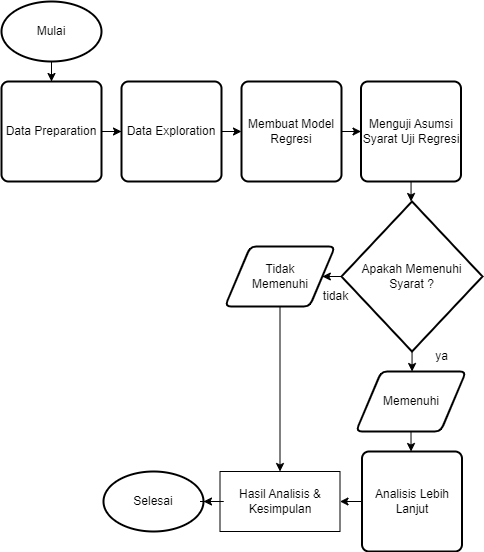

The diagram above was exported from draw.io. Its source (the exported page's mxGraphModel, read from the mxfile embedded in the PNG):
<mxGraphModel dx="940" dy="391" grid="1" gridSize="10" guides="1" tooltips="1" connect="1" arrows="1" fold="1" page="1" pageScale="1" pageWidth="827" pageHeight="1169" math="0" shadow="0">
  <root>
    <mxCell id="0" />
    <mxCell id="1" parent="0" />
    <mxCell id="GeTIrxLGA3Ph3Y-nwoss-6" style="edgeStyle=orthogonalEdgeStyle;rounded=0;orthogonalLoop=1;jettySize=auto;html=1;exitX=0.5;exitY=1;exitDx=0;exitDy=0;exitPerimeter=0;" parent="1" source="4eixgCuY7sppzoopugOC-1" target="GeTIrxLGA3Ph3Y-nwoss-5" edge="1">
      <mxGeometry relative="1" as="geometry" />
    </mxCell>
    <mxCell id="4eixgCuY7sppzoopugOC-1" value="Mulai" style="strokeWidth=2;html=1;shape=mxgraph.flowchart.start_1;whiteSpace=wrap;" parent="1" vertex="1">
      <mxGeometry x="40" y="40" width="100" height="60" as="geometry" />
    </mxCell>
    <mxCell id="7KQVZKwogFtZFS6SV7NF-1" style="edgeStyle=orthogonalEdgeStyle;rounded=0;orthogonalLoop=1;jettySize=auto;html=1;exitX=1;exitY=0.5;exitDx=0;exitDy=0;entryX=0;entryY=0.5;entryDx=0;entryDy=0;" edge="1" parent="1" source="4eixgCuY7sppzoopugOC-9" target="GeTIrxLGA3Ph3Y-nwoss-2">
      <mxGeometry relative="1" as="geometry" />
    </mxCell>
    <mxCell id="4eixgCuY7sppzoopugOC-9" value="Data Exploration" style="rounded=1;whiteSpace=wrap;html=1;absoluteArcSize=1;arcSize=14;strokeWidth=2;" parent="1" vertex="1">
      <mxGeometry x="160" y="120" width="100" height="100" as="geometry" />
    </mxCell>
    <mxCell id="GeTIrxLGA3Ph3Y-nwoss-14" style="edgeStyle=orthogonalEdgeStyle;rounded=0;orthogonalLoop=1;jettySize=auto;html=1;" parent="1" source="4eixgCuY7sppzoopugOC-23" target="4eixgCuY7sppzoopugOC-29" edge="1">
      <mxGeometry relative="1" as="geometry" />
    </mxCell>
    <mxCell id="4eixgCuY7sppzoopugOC-23" value="Menguji Asumsi Syarat Uji Regresi" style="rounded=1;whiteSpace=wrap;html=1;absoluteArcSize=1;arcSize=14;strokeWidth=2;" parent="1" vertex="1">
      <mxGeometry x="399.5" y="120" width="100" height="100" as="geometry" />
    </mxCell>
    <mxCell id="7KQVZKwogFtZFS6SV7NF-5" style="edgeStyle=orthogonalEdgeStyle;rounded=0;orthogonalLoop=1;jettySize=auto;html=1;entryX=1;entryY=0.5;entryDx=0;entryDy=0;" edge="1" parent="1" source="4eixgCuY7sppzoopugOC-29" target="4eixgCuY7sppzoopugOC-40">
      <mxGeometry relative="1" as="geometry" />
    </mxCell>
    <mxCell id="7KQVZKwogFtZFS6SV7NF-9" style="edgeStyle=orthogonalEdgeStyle;rounded=0;orthogonalLoop=1;jettySize=auto;html=1;entryX=0.5;entryY=0;entryDx=0;entryDy=0;" edge="1" parent="1" source="4eixgCuY7sppzoopugOC-29" target="4eixgCuY7sppzoopugOC-39">
      <mxGeometry relative="1" as="geometry" />
    </mxCell>
    <mxCell id="4eixgCuY7sppzoopugOC-29" value="Apakah Memenuhi&lt;div&gt;Syarat ?&lt;/div&gt;" style="strokeWidth=2;html=1;shape=mxgraph.flowchart.decision;whiteSpace=wrap;" parent="1" vertex="1">
      <mxGeometry x="380" y="240" width="141" height="150" as="geometry" />
    </mxCell>
    <mxCell id="GeTIrxLGA3Ph3Y-nwoss-18" style="edgeStyle=orthogonalEdgeStyle;rounded=0;orthogonalLoop=1;jettySize=auto;html=1;exitX=0.5;exitY=1;exitDx=0;exitDy=0;" parent="1" source="4eixgCuY7sppzoopugOC-39" target="uAQy3Ot-lG7rol5WdEJ5-5" edge="1">
      <mxGeometry relative="1" as="geometry" />
    </mxCell>
    <mxCell id="4eixgCuY7sppzoopugOC-39" value="Memenuhi" style="shape=parallelogram;html=1;strokeWidth=2;perimeter=parallelogramPerimeter;whiteSpace=wrap;rounded=1;arcSize=12;size=0.23;" parent="1" vertex="1">
      <mxGeometry x="394.5" y="410" width="110" height="60" as="geometry" />
    </mxCell>
    <mxCell id="7KQVZKwogFtZFS6SV7NF-8" style="edgeStyle=orthogonalEdgeStyle;rounded=0;orthogonalLoop=1;jettySize=auto;html=1;entryX=0.5;entryY=0;entryDx=0;entryDy=0;" edge="1" parent="1" source="4eixgCuY7sppzoopugOC-40" target="4eixgCuY7sppzoopugOC-59">
      <mxGeometry relative="1" as="geometry" />
    </mxCell>
    <mxCell id="4eixgCuY7sppzoopugOC-40" value="Tidak&lt;div&gt;Memenuhi&lt;/div&gt;" style="shape=parallelogram;html=1;strokeWidth=2;perimeter=parallelogramPerimeter;whiteSpace=wrap;rounded=1;arcSize=12;size=0.23;" parent="1" vertex="1">
      <mxGeometry x="263.5" y="285" width="110" height="60" as="geometry" />
    </mxCell>
    <mxCell id="4eixgCuY7sppzoopugOC-43" value="tidak" style="text;html=1;align=center;verticalAlign=middle;resizable=0;points=[];autosize=1;strokeColor=none;fillColor=none;" parent="1" vertex="1">
      <mxGeometry x="348.5" y="320" width="50" height="30" as="geometry" />
    </mxCell>
    <mxCell id="4eixgCuY7sppzoopugOC-44" value="ya" style="text;html=1;align=center;verticalAlign=middle;resizable=0;points=[];autosize=1;strokeColor=none;fillColor=none;" parent="1" vertex="1">
      <mxGeometry x="460" y="380" width="40" height="30" as="geometry" />
    </mxCell>
    <mxCell id="4eixgCuY7sppzoopugOC-57" value="Selesai" style="strokeWidth=2;html=1;shape=mxgraph.flowchart.start_1;whiteSpace=wrap;" parent="1" vertex="1">
      <mxGeometry x="142" y="510" width="100" height="60" as="geometry" />
    </mxCell>
    <mxCell id="4eixgCuY7sppzoopugOC-59" value="Hasil Analisis &amp;amp;&lt;br&gt;Kesimpulan" style="rounded=0;whiteSpace=wrap;html=1;" parent="1" vertex="1">
      <mxGeometry x="258.5" y="510" width="120" height="60" as="geometry" />
    </mxCell>
    <mxCell id="7KQVZKwogFtZFS6SV7NF-6" style="edgeStyle=orthogonalEdgeStyle;rounded=0;orthogonalLoop=1;jettySize=auto;html=1;" edge="1" parent="1" source="uAQy3Ot-lG7rol5WdEJ5-5" target="4eixgCuY7sppzoopugOC-59">
      <mxGeometry relative="1" as="geometry" />
    </mxCell>
    <mxCell id="uAQy3Ot-lG7rol5WdEJ5-5" value="Analisis Lebih Lanjut" style="rounded=1;whiteSpace=wrap;html=1;absoluteArcSize=1;arcSize=14;strokeWidth=2;" parent="1" vertex="1">
      <mxGeometry x="400.5" y="490" width="100" height="100" as="geometry" />
    </mxCell>
    <mxCell id="7KQVZKwogFtZFS6SV7NF-2" style="edgeStyle=orthogonalEdgeStyle;rounded=0;orthogonalLoop=1;jettySize=auto;html=1;exitX=1;exitY=0.5;exitDx=0;exitDy=0;" edge="1" parent="1" source="GeTIrxLGA3Ph3Y-nwoss-2" target="4eixgCuY7sppzoopugOC-23">
      <mxGeometry relative="1" as="geometry" />
    </mxCell>
    <mxCell id="GeTIrxLGA3Ph3Y-nwoss-2" value="Membuat Model Regresi" style="rounded=1;whiteSpace=wrap;html=1;absoluteArcSize=1;arcSize=14;strokeWidth=2;" parent="1" vertex="1">
      <mxGeometry x="280" y="120" width="100" height="100" as="geometry" />
    </mxCell>
    <mxCell id="GeTIrxLGA3Ph3Y-nwoss-7" style="edgeStyle=orthogonalEdgeStyle;rounded=0;orthogonalLoop=1;jettySize=auto;html=1;exitX=1;exitY=0.5;exitDx=0;exitDy=0;" parent="1" source="GeTIrxLGA3Ph3Y-nwoss-5" target="4eixgCuY7sppzoopugOC-9" edge="1">
      <mxGeometry relative="1" as="geometry" />
    </mxCell>
    <mxCell id="GeTIrxLGA3Ph3Y-nwoss-5" value="Data Preparation" style="rounded=1;whiteSpace=wrap;html=1;absoluteArcSize=1;arcSize=14;strokeWidth=2;" parent="1" vertex="1">
      <mxGeometry x="40" y="120" width="100" height="100" as="geometry" />
    </mxCell>
    <mxCell id="7KQVZKwogFtZFS6SV7NF-7" style="edgeStyle=orthogonalEdgeStyle;rounded=0;orthogonalLoop=1;jettySize=auto;html=1;entryX=1;entryY=0.5;entryDx=0;entryDy=0;entryPerimeter=0;" edge="1" parent="1" source="4eixgCuY7sppzoopugOC-59" target="4eixgCuY7sppzoopugOC-57">
      <mxGeometry relative="1" as="geometry" />
    </mxCell>
  </root>
</mxGraphModel>